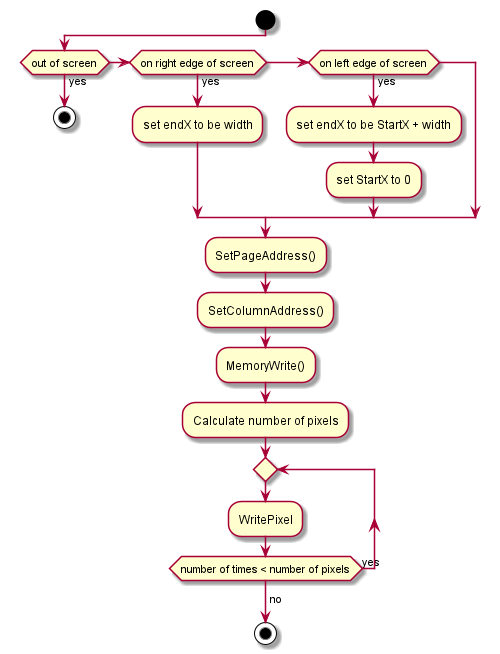

The diagram above was rendered by PlantUML. Its source (embedded in the PNG):
@startuml
start
if (out of screen) then (yes)
    stop
else if(on right edge of screen) then (yes)
    :set endX to be width;
else if(on left edge of screen) then (yes)
    :set endX to be StartX + width;
    :set StartX to 0;
endif
:SetPageAddress();
:SetColumnAddress();
:MemoryWrite();
:Calculate number of pixels;
repeat
 :WritePixel;
 repeat while (number of times < number of pixels) is (yes)
 -> no;

stop
@enduml